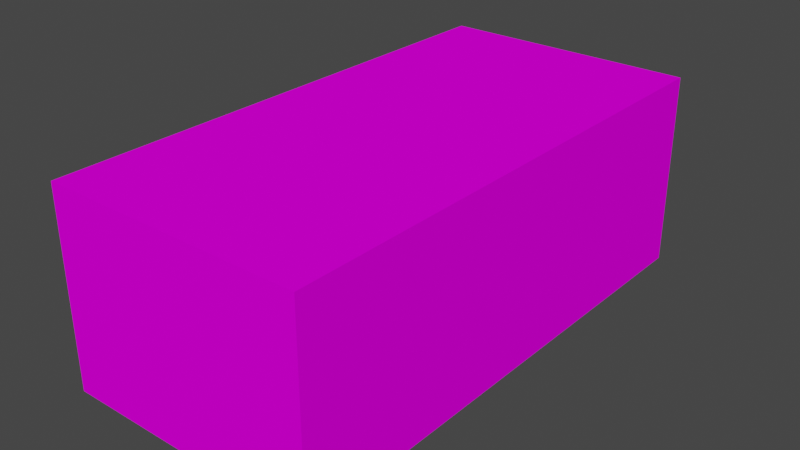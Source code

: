 # Source: Crate03a.blend  (saved by Blender 4.2.66; exported with 4.5.12 LTS)
import bpy
from mathutils import Matrix  # noqa: F401  (used for matrix-valued properties, if any)

bpy.ops.wm.read_factory_settings(use_empty=True)
scene = bpy.context.scene
scene.name = 'Scene'

# ---- collections
col_collection = bpy.data.collections.new('Collection'); scene.collection.children.link(col_collection)

# ---- images (referenced by path relative to the original .blend; pixels are not part of the script)
import os
ASSET_DIR = os.environ.get("B2B_ASSET_DIR", "")  # directory of the original .blend (textures are referenced by path, not embedded)
HERE = os.path.dirname(os.path.abspath(__file__))  # packed textures are extracted next to this script under _unpacked/

def load_image(name, relpath, width, height, colorspace="sRGB"):
    """Load a texture the original file referenced (path relative to the .blend, or extracted next to this script)."""
    p = next((c for c in (os.path.join(HERE, relpath), os.path.join(ASSET_DIR, relpath)) if relpath and os.path.exists(c)), "")
    if p:
        img = bpy.data.images.load(p, check_existing=True)
        img.name = name
    else:  # same state as the original file: an image datablock whose file is absent (Cycles renders it pink)
        img = bpy.data.images.new(name, width, height)
        img.source = "FILE"
        img.filepath = "//" + (relpath or name)
    img.colorspace_settings.name = colorspace
    return img
img_crate03_a_png_001 = load_image('Crate03_a.png.001', 'Crate03_a.png', 1024, 1024, 'sRGB')

# ---- materials (node trees are filled in below, after node groups)
mat_primary = bpy.data.materials.new('Primary')
mat_primary.alpha_threshold = 0.0
mat_primary.use_transparent_shadow = False
mat_primary.roughness = 0.5
mat_primary.line_color = (0.0, 0.0, 0.0, 1.0)

# ---- material node trees
mat_primary.use_nodes = True; mat_primary.node_tree.nodes.clear()
_N = mat_primary.node_tree.nodes; _L = mat_primary.node_tree.links
n0 = _N.new('ShaderNodeOutputMaterial'); n0.name = 'Material Output'; n0.location = (300, 300)
n1 = _N.new('ShaderNodeBsdfPrincipled'); n1.name = 'Principled BSDF'; n1.location = (10, 300)
n1.distribution = 'GGX'
n1.subsurface_method = 'RANDOM_WALK_SKIN'
n1.inputs[3].default_value = 1.45
n1.inputs[13].default_value = 0.0
n1.inputs[27].default_value = (0.0, 0.0, 0.0, 1.0)
n1.inputs[28].default_value = 1.0
n2 = _N.new('ShaderNodeTexImage'); n2.name = 'Image Texture'; n2.location = (-280, 280)
n2.image = img_crate03_a_png_001
n2.interpolation = 'Closest'
_L.new(n1.outputs[0], n0.inputs[0])
_L.new(n2.outputs[0], n1.inputs[0])
n0.is_active_output = True

# ---- world
world_world = bpy.data.worlds.new('World'); scene.world = world_world
world_world.use_nodes = True; world_world.node_tree.nodes.clear()
_N = world_world.node_tree.nodes; _L = world_world.node_tree.links
n0 = _N.new('ShaderNodeOutputWorld'); n0.name = 'World Output'; n0.location = (300, 300)
n1 = _N.new('ShaderNodeBackground'); n1.name = 'Background'; n1.location = (10, 300)
n1.inputs[0].default_value = (0.05088, 0.05088, 0.05088, 1.0)
_L.new(n1.outputs[0], n0.inputs[0])
n0.is_active_output = True
world_world.color = (0.05088, 0.05088, 0.05088)
world_world.use_sun_shadow = False
world_world.sun_shadow_jitter_overblur = 0.0

# ---- meshes
me_cube = bpy.data.meshes.new('Cube')
me_cube.from_pydata([(0.25, 0.5, 0.0), (0.25, -0.5, 0.0), (-0.25, 0.5, 0.0), (-0.25, -0.5, 0.0), (-0.25, 0.5, 0.375), (0.25, 0.5, 0.375), (0.25, -0.5, 0.375), (-0.25, -0.5, 0.375)], [], [(2, 0, 1, 3), (2, 4, 5, 0), (0, 5, 6, 1), (3, 7, 4, 2), (1, 6, 7, 3), (4, 7, 6, 5)])
_uv = me_cube.uv_layers.new(name='UVMap')
_uv.uv.foreach_set('vector', [0.0, 1.0, 0.0, 0.8333, 0.5, 0.8333, 0.5, 1.0, 0.5185, 0.3333, 0.5185, 0.5, 0.8755, 0.5, 0.8755, 0.3333, 0.5, 0.3333, 0.5, 0.5, 0.003155, 0.5, 0.003155, 0.3333, 0.5, 0.5, 0.5, 0.6667, 0.0, 0.6667, 0.0, 0.5, 0.8755, 0.3333, 0.8755, 0.5, 0.5185, 0.5, 0.5185, 0.3333, 0.5, 1.0, 2.98e-08, 1.0, 0.0, 0.8333, 0.5, 0.8333])
me_cube.materials.append(mat_primary)
me_cube.use_mirror_vertex_groups = False
me_cube.update()

# ---- objects
ob_crate03a = bpy.data.objects.new('Crate03a', me_cube)

# ---- transforms, parenting, visibility, modifiers, constraints
ob_crate03a.location = (0.0, 0.0, 0.0)
ob_crate03a.lock_rotations_4d = False
ob_crate03a.empty_display_type = 'ARROWS'
ob_crate03a.lineart.crease_threshold = 0.0

# ---- collection membership
col_collection.objects.link(ob_crate03a)

# ---- scene / render settings (as saved in the file)
scene.frame_start = 1; scene.frame_end = 250; scene.frame_set(1)
scene.render.engine = 'BLENDER_EEVEE_NEXT'
scene.cycles.sampling_pattern = 'TABULATED_SOBOL'
scene.cycles.use_light_tree = False
scene.view_settings.view_transform = 'Filmic'
bpy.context.view_layer.update()

# ---- added for rendering (the .blend has no active camera and no usable light): camera, sun
cam_auto = bpy.data.cameras.new('AutoCamera')
cam_auto.lens = 50.0
cam_auto.sensor_width = 36.0
cam_auto.clip_end = 1000.0
ob_auto_camera = bpy.data.objects.new('AutoCamera', cam_auto)
scene.collection.objects.link(ob_auto_camera)
ob_auto_camera.location = (1.09107, -1.30928, 1.06036)
ob_auto_camera.rotation_euler = (1.09748, -7.21219e-08, 0.694738)
scene.camera = ob_auto_camera
light_auto_sun = bpy.data.lights.new('AutoSun', 'SUN')
light_auto_sun.energy = 3.0
light_auto_sun.angle = 0.0523599
ob_auto_sun = bpy.data.objects.new('AutoSun', light_auto_sun)
scene.collection.objects.link(ob_auto_sun)
ob_auto_sun.rotation_euler = (0.872665, 0.174533, 0.523599)
bpy.context.view_layer.update()
